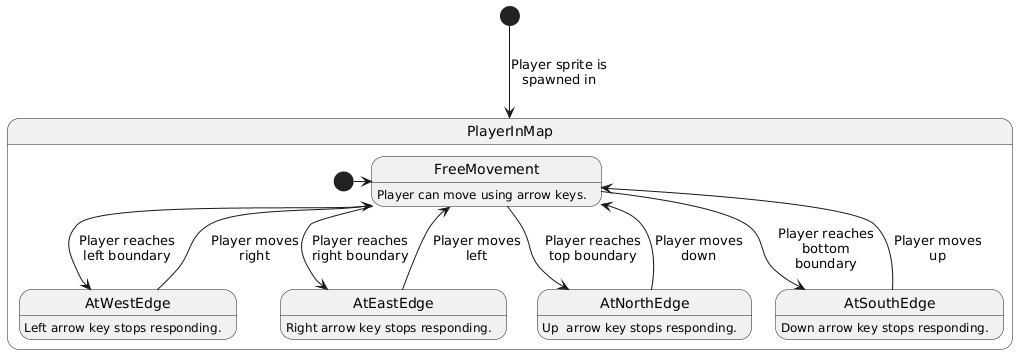

The diagram above was rendered by PlantUML. Its source (embedded in the PNG):
@startuml
skinparam MaxMessageSize 100

[*] --> PlayerInMap : Player sprite is spawned in


state PlayerInMap {
    FreeMovement : Player can move using arrow keys.
    AtWestEdge : Left arrow key stops responding.
    AtEastEdge : Right arrow key stops responding.
    AtNorthEdge : Up  arrow key stops responding.
    AtSouthEdge : Down arrow key stops responding.

    [*] -> FreeMovement

    FreeMovement --> AtWestEdge : Player reaches left boundary
    FreeMovement --> AtEastEdge : Player reaches right boundary
    FreeMovement --> AtNorthEdge : Player reaches top boundary
    FreeMovement --> AtSouthEdge : Player reaches bottom boundary


    AtWestEdge --> FreeMovement : Player moves right
    AtEastEdge --> FreeMovement : Player moves left
    AtNorthEdge --> FreeMovement : Player moves down
    AtSouthEdge --> FreeMovement : Player moves up
}
@enduml